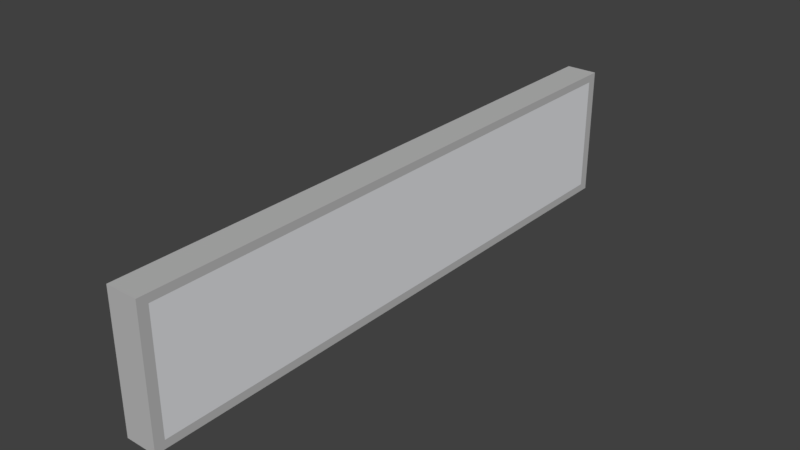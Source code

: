 # Source: FlatLight.blend  (saved by Blender 2.79.0; exported with 4.5.12 LTS)
import bpy
from mathutils import Matrix  # noqa: F401  (used for matrix-valued properties, if any)

bpy.ops.wm.read_factory_settings(use_empty=True)
scene = bpy.context.scene
scene.name = 'Scene'

# ---- collections
col_collection_1 = bpy.data.collections.new('Collection 1'); scene.collection.children.link(col_collection_1)

# ---- materials (node trees are filled in below, after node groups)
mat_light_backing = bpy.data.materials.new('Light_Backing')
mat_light_backing.alpha_threshold = 0.0
mat_light_backing.use_transparent_shadow = False
mat_light_backing.diffuse_color = (0.4969, 0.4969, 0.4969, 1.0)
mat_light_backing.roughness = 0.5
mat_light_surface = bpy.data.materials.new('Light_surface')
mat_light_surface.alpha_threshold = 0.0
mat_light_surface.use_transparent_shadow = False
mat_light_surface.diffuse_color = (0.7663, 0.7746, 0.8, 1.0)
mat_light_surface.roughness = 0.5

# ---- material node trees

# ---- world
world_world = bpy.data.worlds.new('World'); scene.world = world_world
world_world.color = (0.05088, 0.05088, 0.05088)
world_world.use_sun_shadow = False
world_world.sun_shadow_jitter_overblur = 0.0
world_world.cycles.sampling_method = 'MANUAL'

# ---- meshes
me_cube_001 = bpy.data.meshes.new('Cube.001')
me_cube_001.from_pydata([(-1.0, -1.0, -1.0), (-1.0, -1.0, 1.0), (-1.0, 1.0, -1.0), (-1.0, 1.0, 1.0), (1.0, -0.9663, -0.8786), (1.0, -0.9663, 0.8786), (1.0, 0.9663, -0.8786), (1.0, 0.9663, 0.8786), (1.0, 1.0, 1.0), (1.0, 1.0, -1.0), (1.0, -1.0, -1.0), (1.0, -1.0, 1.0)], [], [(0, 1, 3, 2), (2, 3, 8, 9), (6, 7, 5, 4), (10, 11, 1, 0), (2, 9, 10, 0), (8, 3, 1, 11), (7, 6, 9, 8), (6, 4, 10, 9), (5, 7, 8, 11), (4, 5, 11, 10)])
me_cube_001.polygons.foreach_set('material_index', [0, 0, 1, 0, 0, 0, 0, 0, 0, 0])
me_cube_001.materials.append(mat_light_backing)
me_cube_001.materials.append(mat_light_surface)
me_cube_001.use_remesh_preserve_volume = False
me_cube_001.use_remesh_preserve_attributes = False
me_cube_001.use_mirror_vertex_groups = False
me_cube_001.update()

# ---- objects
ob_cube = bpy.data.objects.new('Cube', me_cube_001)

# ---- transforms, parenting, visibility, modifiers, constraints
ob_cube.location = (0.0, 0.0, 0.3)
ob_cube.scale = (0.08054, 1.507, 0.3356)
ob_cube.lineart.crease_threshold = 0.0

# ---- collection membership
col_collection_1.objects.link(ob_cube)

# ---- scene / render settings (as saved in the file)
scene.frame_start = 1; scene.frame_end = 250; scene.frame_set(1)
scene.render.engine = 'BLENDER_EEVEE_NEXT'
scene.render.resolution_percentage = 50
scene.render.dither_intensity = 0.0
scene.cycles.use_denoising = False
scene.cycles.samples = 128
scene.cycles.sampling_pattern = 'TABULATED_SOBOL'
scene.cycles.use_adaptive_sampling = False
scene.cycles.use_light_tree = False
scene.cycles.blur_glossy = 0.0
scene.cycles.sample_clamp_indirect = 0.0
scene.view_settings.view_transform = 'Standard'
bpy.context.view_layer.update()

# ---- added for rendering (the .blend has no active camera and no usable light): camera, sun
cam_auto = bpy.data.cameras.new('AutoCamera')
cam_auto.lens = 50.0
cam_auto.sensor_width = 36.0
cam_auto.clip_end = 1000.0
ob_auto_camera = bpy.data.objects.new('AutoCamera', cam_auto)
scene.collection.objects.link(ob_auto_camera)
ob_auto_camera.location = (2.86101, -3.43321, 2.58881)
ob_auto_camera.rotation_euler = (1.09748, -7.21219e-08, 0.694738)
scene.camera = ob_auto_camera
light_auto_sun = bpy.data.lights.new('AutoSun', 'SUN')
light_auto_sun.energy = 3.0
light_auto_sun.angle = 0.0523599
ob_auto_sun = bpy.data.objects.new('AutoSun', light_auto_sun)
scene.collection.objects.link(ob_auto_sun)
ob_auto_sun.rotation_euler = (0.872665, 0.174533, 0.523599)
bpy.context.view_layer.update()
